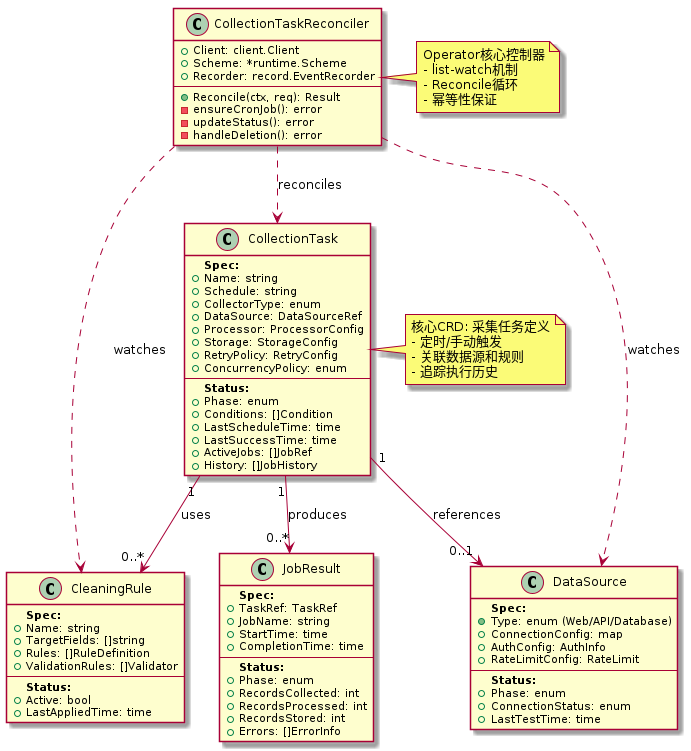

The diagram above was rendered by PlantUML. Its source (embedded in the PNG):
@startuml k8s_operator_class_diagram

class CollectionTask {
  **Spec:**
  + Name: string
  + Schedule: string
  + CollectorType: enum
  + DataSource: DataSourceRef
  + Processor: ProcessorConfig
  + Storage: StorageConfig
  + RetryPolicy: RetryConfig
  + ConcurrencyPolicy: enum
  --
  **Status:**
  + Phase: enum
  + Conditions: []Condition
  + LastScheduleTime: time
  + LastSuccessTime: time
  + ActiveJobs: []JobRef
  + History: []JobHistory
}

class DataSource {
  **Spec:**
  + Type: enum (Web/API/Database)
  + ConnectionConfig: map
  + AuthConfig: AuthInfo
  + RateLimitConfig: RateLimit
  --
  **Status:**
  + Phase: enum
  + ConnectionStatus: enum
  + LastTestTime: time
}

class CleaningRule {
  **Spec:**
  + Name: string
  + TargetFields: []string
  + Rules: []RuleDefinition
  + ValidationRules: []Validator
  --
  **Status:**
  + Active: bool
  + LastAppliedTime: time
}

class JobResult {
  **Spec:**
  + TaskRef: TaskRef
  + JobName: string
  + StartTime: time
  + CompletionTime: time
  --
  **Status:**
  + Phase: enum
  + RecordsCollected: int
  + RecordsProcessed: int
  + RecordsStored: int
  + Errors: []ErrorInfo
}

class CollectionTaskReconciler {
  + Client: client.Client
  + Scheme: *runtime.Scheme
  + Recorder: record.EventRecorder
  --
  + Reconcile(ctx, req): Result
  - ensureCronJob(): error
  - updateStatus(): error
  - handleDeletion(): error
}

CollectionTask "1" --> "0..1" DataSource : references
CollectionTask "1" --> "0..*" CleaningRule : uses
CollectionTask "1" --> "0..*" JobResult : produces

CollectionTaskReconciler ..> CollectionTask : reconciles
CollectionTaskReconciler ..> DataSource : watches
CollectionTaskReconciler ..> CleaningRule : watches

note right of CollectionTask
  核心CRD: 采集任务定义
  - 定时/手动触发
  - 关联数据源和规则
  - 追踪执行历史
end note

note right of CollectionTaskReconciler
  Operator核心控制器
  - list-watch机制
  - Reconcile循环
  - 幂等性保证
end note

@enduml